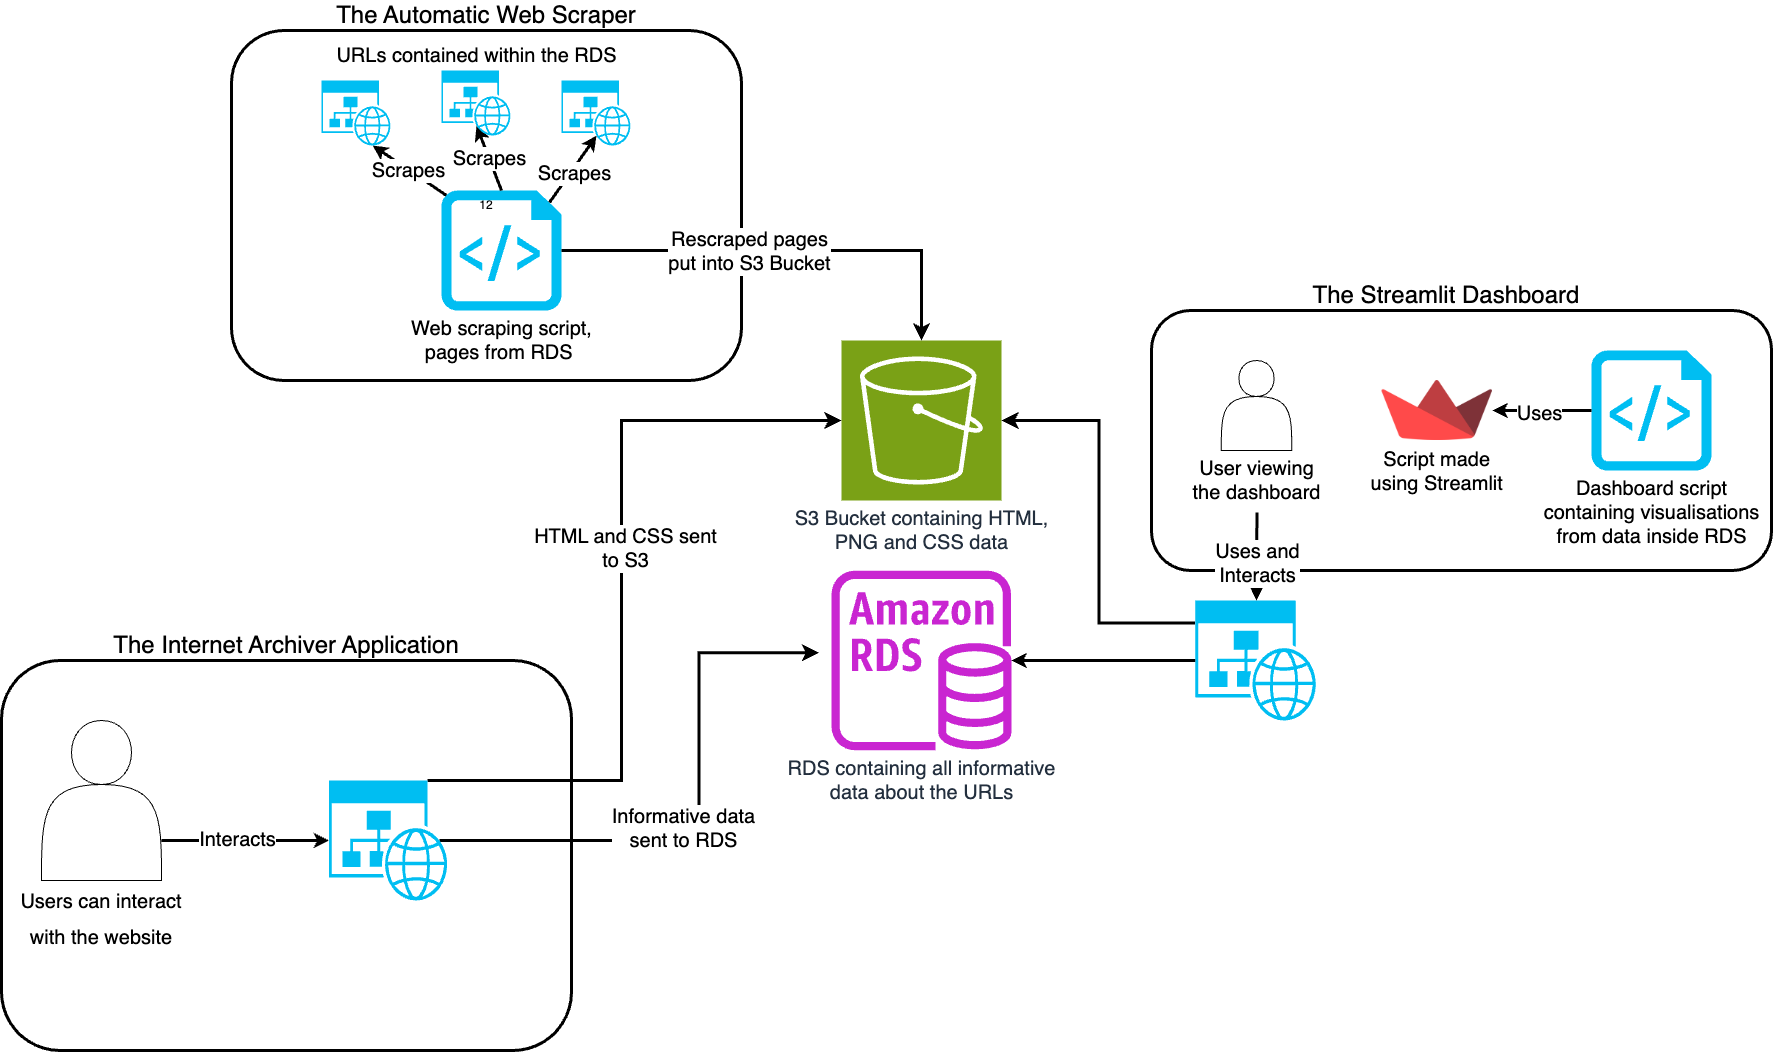

The diagram above was exported from draw.io. Its source (the exported page's mxGraphModel, read from the mxfile embedded in the PNG):
<mxGraphModel dx="2118" dy="1367" grid="1" gridSize="10" guides="1" tooltips="1" connect="1" arrows="1" fold="1" page="1" pageScale="1" pageWidth="1169" pageHeight="827" math="0" shadow="0">
  <root>
    <mxCell id="0" />
    <mxCell id="1" parent="0" />
    <mxCell id="raIqmKiE5aUxjXEj1veZ-1" value="12" style="rounded=1;whiteSpace=wrap;html=1;strokeWidth=3;" parent="1" vertex="1">
      <mxGeometry x="290" y="30" width="510" height="350" as="geometry" />
    </mxCell>
    <mxCell id="raIqmKiE5aUxjXEj1veZ-2" value="&lt;font style=&quot;font-size: 20px;&quot;&gt;Web scraping script,&lt;br&gt;pages from RDS&amp;nbsp;&lt;/font&gt;" style="verticalLabelPosition=bottom;html=1;verticalAlign=top;align=center;strokeColor=none;fillColor=#00BEF2;shape=mxgraph.azure.script_file;pointerEvents=1;" parent="1" vertex="1">
      <mxGeometry x="499.99999999999994" y="190" width="120" height="120" as="geometry" />
    </mxCell>
    <mxCell id="raIqmKiE5aUxjXEj1veZ-3" value="The Automatic Web Scraper" style="text;html=1;strokeColor=none;fillColor=none;align=center;verticalAlign=middle;whiteSpace=wrap;rounded=0;fontSize=24;" parent="1" vertex="1">
      <mxGeometry x="370" width="350" height="30" as="geometry" />
    </mxCell>
    <mxCell id="raIqmKiE5aUxjXEj1veZ-16" value="" style="verticalLabelPosition=bottom;html=1;verticalAlign=top;align=center;strokeColor=none;fillColor=#00BEF2;shape=mxgraph.azure.website_generic;pointerEvents=1;" parent="1" vertex="1">
      <mxGeometry x="620" y="80" width="70" height="65" as="geometry" />
    </mxCell>
    <mxCell id="raIqmKiE5aUxjXEj1veZ-17" value="" style="endArrow=classic;html=1;rounded=0;entryX=0.5;entryY=0.85;entryDx=0;entryDy=0;entryPerimeter=0;exitX=0.5;exitY=0;exitDx=0;exitDy=0;exitPerimeter=0;strokeWidth=3;" parent="1" source="raIqmKiE5aUxjXEj1veZ-2" target="raIqmKiE5aUxjXEj1veZ-116" edge="1">
      <mxGeometry width="50" height="50" relative="1" as="geometry">
        <mxPoint x="310" y="410" as="sourcePoint" />
        <mxPoint x="543.2000000000007" y="139.5" as="targetPoint" />
      </mxGeometry>
    </mxCell>
    <mxCell id="raIqmKiE5aUxjXEj1veZ-114" value="Scrapes" style="edgeLabel;html=1;align=center;verticalAlign=middle;resizable=0;points=[];fontSize=20;" parent="raIqmKiE5aUxjXEj1veZ-17" vertex="1" connectable="0">
      <mxGeometry x="0.0532" relative="1" as="geometry">
        <mxPoint as="offset" />
      </mxGeometry>
    </mxCell>
    <mxCell id="raIqmKiE5aUxjXEj1veZ-18" value="" style="endArrow=classic;html=1;rounded=0;entryX=0.5;entryY=0.85;entryDx=0;entryDy=0;entryPerimeter=0;exitX=0.9;exitY=0.1;exitDx=0;exitDy=0;exitPerimeter=0;strokeWidth=3;" parent="1" source="raIqmKiE5aUxjXEj1veZ-2" target="raIqmKiE5aUxjXEj1veZ-16" edge="1">
      <mxGeometry width="50" height="50" relative="1" as="geometry">
        <mxPoint x="380" y="410" as="sourcePoint" />
        <mxPoint x="430" y="360" as="targetPoint" />
      </mxGeometry>
    </mxCell>
    <mxCell id="raIqmKiE5aUxjXEj1veZ-113" value="Scrapes" style="edgeLabel;html=1;align=center;verticalAlign=middle;resizable=0;points=[];fontSize=20;" parent="raIqmKiE5aUxjXEj1veZ-18" vertex="1" connectable="0">
      <mxGeometry x="-0.0861" y="-2" relative="1" as="geometry">
        <mxPoint x="1" as="offset" />
      </mxGeometry>
    </mxCell>
    <mxCell id="raIqmKiE5aUxjXEj1veZ-19" value="" style="endArrow=classic;html=1;rounded=0;entryX=0.73;entryY=1;entryDx=0;entryDy=0;entryPerimeter=0;exitX=0.04;exitY=0.04;exitDx=0;exitDy=0;exitPerimeter=0;strokeWidth=3;" parent="1" source="raIqmKiE5aUxjXEj1veZ-2" target="raIqmKiE5aUxjXEj1veZ-117" edge="1">
      <mxGeometry width="50" height="50" relative="1" as="geometry">
        <mxPoint x="320" y="210" as="sourcePoint" />
        <mxPoint x="396.10000000000036" y="150" as="targetPoint" />
      </mxGeometry>
    </mxCell>
    <mxCell id="raIqmKiE5aUxjXEj1veZ-115" value="Scrapes" style="edgeLabel;html=1;align=center;verticalAlign=middle;resizable=0;points=[];fontSize=20;" parent="raIqmKiE5aUxjXEj1veZ-19" vertex="1" connectable="0">
      <mxGeometry x="0.0352" relative="1" as="geometry">
        <mxPoint as="offset" />
      </mxGeometry>
    </mxCell>
    <mxCell id="raIqmKiE5aUxjXEj1veZ-20" value="URLs contained within the RDS" style="text;html=1;strokeColor=none;fillColor=none;align=center;verticalAlign=middle;whiteSpace=wrap;rounded=0;fontSize=20;" parent="1" vertex="1">
      <mxGeometry x="387.5" y="40" width="295" height="30" as="geometry" />
    </mxCell>
    <mxCell id="raIqmKiE5aUxjXEj1veZ-21" value="&lt;font style=&quot;font-size: 20px;&quot;&gt;S3 Bucket containing HTML,&lt;br&gt;PNG and CSS data&lt;/font&gt;" style="sketch=0;points=[[0,0,0],[0.25,0,0],[0.5,0,0],[0.75,0,0],[1,0,0],[0,1,0],[0.25,1,0],[0.5,1,0],[0.75,1,0],[1,1,0],[0,0.25,0],[0,0.5,0],[0,0.75,0],[1,0.25,0],[1,0.5,0],[1,0.75,0]];outlineConnect=0;fontColor=#232F3E;fillColor=#7AA116;strokeColor=#ffffff;dashed=0;verticalLabelPosition=bottom;verticalAlign=top;align=center;html=1;fontSize=12;fontStyle=0;aspect=fixed;shape=mxgraph.aws4.resourceIcon;resIcon=mxgraph.aws4.s3;" parent="1" vertex="1">
      <mxGeometry x="900" y="340" width="160" height="160" as="geometry" />
    </mxCell>
    <mxCell id="raIqmKiE5aUxjXEj1veZ-22" value="" style="edgeStyle=segmentEdgeStyle;endArrow=classic;html=1;curved=0;rounded=0;endSize=8;startSize=8;entryX=0.5;entryY=0;entryDx=0;entryDy=0;entryPerimeter=0;exitX=1;exitY=0.5;exitDx=0;exitDy=0;exitPerimeter=0;strokeWidth=3;" parent="1" source="raIqmKiE5aUxjXEj1veZ-2" target="raIqmKiE5aUxjXEj1veZ-21" edge="1">
      <mxGeometry width="50" height="50" relative="1" as="geometry">
        <mxPoint x="787.5" y="249.25" as="sourcePoint" />
        <mxPoint x="979" y="342.5" as="targetPoint" />
      </mxGeometry>
    </mxCell>
    <mxCell id="raIqmKiE5aUxjXEj1veZ-23" value="Rescraped pages&lt;br style=&quot;font-size: 20px;&quot;&gt;put into S3 Bucket" style="edgeLabel;html=1;align=center;verticalAlign=middle;resizable=0;points=[];fontSize=20;" parent="raIqmKiE5aUxjXEj1veZ-22" vertex="1" connectable="0">
      <mxGeometry x="-0.097" relative="1" as="geometry">
        <mxPoint x="-15" as="offset" />
      </mxGeometry>
    </mxCell>
    <mxCell id="raIqmKiE5aUxjXEj1veZ-24" value="" style="rounded=1;whiteSpace=wrap;html=1;strokeWidth=3;" parent="1" vertex="1">
      <mxGeometry x="1210" y="310" width="620" height="260" as="geometry" />
    </mxCell>
    <mxCell id="raIqmKiE5aUxjXEj1veZ-30" value="&lt;font style=&quot;font-size: 20px;&quot;&gt;RDS containing all informative&lt;br&gt;data about the URLs&lt;/font&gt;" style="sketch=0;outlineConnect=0;fontColor=#232F3E;gradientColor=none;fillColor=#C925D1;strokeColor=none;dashed=0;verticalLabelPosition=bottom;verticalAlign=top;align=center;html=1;fontSize=12;fontStyle=0;aspect=fixed;pointerEvents=1;shape=mxgraph.aws4.rds_instance;" parent="1" vertex="1">
      <mxGeometry x="890" y="570" width="180" height="180" as="geometry" />
    </mxCell>
    <mxCell id="raIqmKiE5aUxjXEj1veZ-33" value="The Streamlit Dashboard" style="text;html=1;strokeColor=none;fillColor=none;align=center;verticalAlign=middle;whiteSpace=wrap;rounded=0;fontSize=24;" parent="1" vertex="1">
      <mxGeometry x="1330" y="280" width="350" height="30" as="geometry" />
    </mxCell>
    <mxCell id="raIqmKiE5aUxjXEj1veZ-34" value="" style="shape=actor;whiteSpace=wrap;html=1;" parent="1" vertex="1">
      <mxGeometry x="1279.75" y="360" width="70.5" height="90" as="geometry" />
    </mxCell>
    <mxCell id="raIqmKiE5aUxjXEj1veZ-35" value="&lt;font style=&quot;font-size: 20px;&quot;&gt;User viewing &lt;br&gt;the dashboard&lt;/font&gt;" style="text;html=1;align=center;verticalAlign=middle;resizable=0;points=[];autosize=1;strokeColor=none;fillColor=none;" parent="1" vertex="1">
      <mxGeometry x="1240" y="450" width="150" height="60" as="geometry" />
    </mxCell>
    <mxCell id="raIqmKiE5aUxjXEj1veZ-37" value="Script made&#10;using Streamlit" style="shape=image;verticalLabelPosition=bottom;labelBackgroundColor=default;verticalAlign=top;aspect=fixed;imageAspect=0;image=https://seeklogo.com/images/S/streamlit-logo-1A3B208AE4-seeklogo.com.png;fontSize=20;" parent="1" vertex="1">
      <mxGeometry x="1440.5" y="380" width="110.43" height="60" as="geometry" />
    </mxCell>
    <mxCell id="raIqmKiE5aUxjXEj1veZ-38" value="&lt;font style=&quot;font-size: 20px;&quot;&gt;Dashboard script&lt;br&gt;containing visualisations&lt;br&gt;from data inside RDS&lt;/font&gt;" style="verticalLabelPosition=bottom;html=1;verticalAlign=top;align=center;strokeColor=none;fillColor=#00BEF2;shape=mxgraph.azure.script_file;pointerEvents=1;" parent="1" vertex="1">
      <mxGeometry x="1650" y="350" width="120" height="120" as="geometry" />
    </mxCell>
    <mxCell id="raIqmKiE5aUxjXEj1veZ-41" value="" style="rounded=1;whiteSpace=wrap;html=1;strokeWidth=3;" parent="1" vertex="1">
      <mxGeometry x="60" y="660" width="570" height="390" as="geometry" />
    </mxCell>
    <mxCell id="raIqmKiE5aUxjXEj1veZ-42" value="The Internet Archiver Application" style="text;html=1;strokeColor=none;fillColor=none;align=center;verticalAlign=middle;whiteSpace=wrap;rounded=0;fontSize=24;" parent="1" vertex="1">
      <mxGeometry x="170" y="630" width="350" height="30" as="geometry" />
    </mxCell>
    <mxCell id="raIqmKiE5aUxjXEj1veZ-43" value="" style="verticalLabelPosition=bottom;html=1;verticalAlign=top;align=center;strokeColor=none;fillColor=#00BEF2;shape=mxgraph.azure.website_generic;pointerEvents=1;" parent="1" vertex="1">
      <mxGeometry x="1253.87" y="600" width="122.27" height="120" as="geometry" />
    </mxCell>
    <mxCell id="raIqmKiE5aUxjXEj1veZ-62" value="" style="edgeStyle=elbowEdgeStyle;elbow=horizontal;endArrow=classic;html=1;curved=0;rounded=0;endSize=8;startSize=8;entryX=0;entryY=0.5;entryDx=0;entryDy=0;entryPerimeter=0;exitX=0.82;exitY=0;exitDx=0;exitDy=0;exitPerimeter=0;strokeWidth=3;" parent="1" source="raIqmKiE5aUxjXEj1veZ-105" target="raIqmKiE5aUxjXEj1veZ-21" edge="1">
      <mxGeometry width="50" height="50" relative="1" as="geometry">
        <mxPoint x="547.5" y="773.8200000000002" as="sourcePoint" />
        <mxPoint x="600" y="710" as="targetPoint" />
        <Array as="points">
          <mxPoint x="680" y="600" />
        </Array>
      </mxGeometry>
    </mxCell>
    <mxCell id="raIqmKiE5aUxjXEj1veZ-63" value="HTML and CSS sent&lt;br style=&quot;font-size: 20px;&quot;&gt;to S3" style="edgeLabel;html=1;align=center;verticalAlign=middle;resizable=0;points=[];fontSize=20;" parent="raIqmKiE5aUxjXEj1veZ-62" vertex="1" connectable="0">
      <mxGeometry x="0.1042" y="-3" relative="1" as="geometry">
        <mxPoint y="-1" as="offset" />
      </mxGeometry>
    </mxCell>
    <mxCell id="raIqmKiE5aUxjXEj1veZ-64" value="" style="edgeStyle=elbowEdgeStyle;elbow=horizontal;endArrow=classic;html=1;curved=0;rounded=0;endSize=8;startSize=8;exitX=0.92;exitY=0.5;exitDx=0;exitDy=0;exitPerimeter=0;strokeWidth=3;" parent="1" source="raIqmKiE5aUxjXEj1veZ-105" edge="1">
      <mxGeometry width="50" height="50" relative="1" as="geometry">
        <mxPoint x="575" y="892.6200000000003" as="sourcePoint" />
        <mxPoint x="877.5" y="652.3" as="targetPoint" />
        <Array as="points">
          <mxPoint x="757.5" y="652.3" />
        </Array>
      </mxGeometry>
    </mxCell>
    <mxCell id="raIqmKiE5aUxjXEj1veZ-65" value="Informative data&lt;br style=&quot;font-size: 20px;&quot;&gt;sent to RDS" style="edgeLabel;html=1;align=center;verticalAlign=middle;resizable=1;points=[];fontSize=20;movable=1;rotatable=1;deletable=1;editable=1;locked=0;connectable=1;" parent="raIqmKiE5aUxjXEj1veZ-64" vertex="1" connectable="0">
      <mxGeometry x="0.1042" y="-3" relative="1" as="geometry">
        <mxPoint x="-20" y="41" as="offset" />
      </mxGeometry>
    </mxCell>
    <mxCell id="raIqmKiE5aUxjXEj1veZ-101" value="" style="shape=actor;whiteSpace=wrap;html=1;movable=1;resizable=1;rotatable=1;deletable=1;editable=1;locked=0;connectable=1;" parent="1" vertex="1">
      <mxGeometry x="100" y="720" width="120" height="160" as="geometry" />
    </mxCell>
    <mxCell id="raIqmKiE5aUxjXEj1veZ-103" value="&lt;font style=&quot;font-size: 20px;&quot;&gt;Users can interact with the website&lt;/font&gt;" style="text;html=1;strokeColor=none;fillColor=none;align=center;verticalAlign=middle;whiteSpace=wrap;rounded=0;fontSize=30;movable=1;resizable=1;rotatable=1;deletable=1;editable=1;locked=0;connectable=1;" parent="1" vertex="1">
      <mxGeometry x="70" y="900.0000000000001" width="180" height="30" as="geometry" />
    </mxCell>
    <mxCell id="raIqmKiE5aUxjXEj1veZ-105" value="" style="verticalLabelPosition=bottom;html=1;verticalAlign=top;align=center;strokeColor=none;fillColor=#00BEF2;shape=mxgraph.azure.website_generic;pointerEvents=1;movable=1;resizable=1;rotatable=1;deletable=1;editable=1;locked=0;connectable=1;" parent="1" vertex="1">
      <mxGeometry x="387.5" y="780" width="120" height="120" as="geometry" />
    </mxCell>
    <mxCell id="raIqmKiE5aUxjXEj1veZ-109" value="" style="endArrow=classic;html=1;rounded=0;exitX=1;exitY=0.75;exitDx=0;exitDy=0;entryX=0;entryY=0.5;entryDx=0;entryDy=0;entryPerimeter=0;movable=1;resizable=1;rotatable=1;deletable=1;editable=1;locked=0;connectable=1;strokeWidth=3;" parent="1" source="raIqmKiE5aUxjXEj1veZ-101" target="raIqmKiE5aUxjXEj1veZ-105" edge="1">
      <mxGeometry width="50" height="50" relative="1" as="geometry">
        <mxPoint x="760" y="808.82" as="sourcePoint" />
        <mxPoint x="1070" y="1208.82" as="targetPoint" />
      </mxGeometry>
    </mxCell>
    <mxCell id="raIqmKiE5aUxjXEj1veZ-112" value="Interacts" style="edgeLabel;html=1;align=center;verticalAlign=middle;resizable=1;points=[];fontSize=20;movable=1;rotatable=1;deletable=1;editable=1;locked=0;connectable=1;" parent="raIqmKiE5aUxjXEj1veZ-109" vertex="1" connectable="0">
      <mxGeometry x="-0.1591" y="-3" relative="1" as="geometry">
        <mxPoint x="4" y="-5" as="offset" />
      </mxGeometry>
    </mxCell>
    <mxCell id="raIqmKiE5aUxjXEj1veZ-116" value="" style="verticalLabelPosition=bottom;html=1;verticalAlign=top;align=center;strokeColor=none;fillColor=#00BEF2;shape=mxgraph.azure.website_generic;pointerEvents=1;" parent="1" vertex="1">
      <mxGeometry x="500" y="70" width="70" height="65" as="geometry" />
    </mxCell>
    <mxCell id="raIqmKiE5aUxjXEj1veZ-117" value="" style="verticalLabelPosition=bottom;html=1;verticalAlign=top;align=center;strokeColor=none;fillColor=#00BEF2;shape=mxgraph.azure.website_generic;pointerEvents=1;" parent="1" vertex="1">
      <mxGeometry x="380" y="80" width="70" height="65" as="geometry" />
    </mxCell>
    <mxCell id="raIqmKiE5aUxjXEj1veZ-128" value="" style="endArrow=classic;html=1;rounded=0;exitX=0;exitY=0.5;exitDx=0;exitDy=0;exitPerimeter=0;entryX=1;entryY=0.5;entryDx=0;entryDy=0;strokeWidth=3;" parent="1" source="raIqmKiE5aUxjXEj1veZ-38" target="raIqmKiE5aUxjXEj1veZ-37" edge="1">
      <mxGeometry width="50" height="50" relative="1" as="geometry">
        <mxPoint x="1290" y="510" as="sourcePoint" />
        <mxPoint x="1340" y="460" as="targetPoint" />
      </mxGeometry>
    </mxCell>
    <mxCell id="raIqmKiE5aUxjXEj1veZ-130" value="&lt;font style=&quot;font-size: 20px;&quot;&gt;Uses&lt;/font&gt;" style="edgeLabel;html=1;align=center;verticalAlign=middle;resizable=0;points=[];" parent="raIqmKiE5aUxjXEj1veZ-128" vertex="1" connectable="0">
      <mxGeometry x="0.0856" y="2" relative="1" as="geometry">
        <mxPoint as="offset" />
      </mxGeometry>
    </mxCell>
    <mxCell id="raIqmKiE5aUxjXEj1veZ-131" value="" style="endArrow=classic;html=1;rounded=0;exitX=0.503;exitY=1.033;exitDx=0;exitDy=0;exitPerimeter=0;entryX=0.5;entryY=0;entryDx=0;entryDy=0;entryPerimeter=0;strokeWidth=3;" parent="1" source="raIqmKiE5aUxjXEj1veZ-35" target="raIqmKiE5aUxjXEj1veZ-43" edge="1">
      <mxGeometry width="50" height="50" relative="1" as="geometry">
        <mxPoint x="1409" y="590" as="sourcePoint" />
        <mxPoint x="1459" y="540" as="targetPoint" />
      </mxGeometry>
    </mxCell>
    <mxCell id="raIqmKiE5aUxjXEj1veZ-132" value="&lt;font style=&quot;font-size: 20px;&quot;&gt;Uses and&lt;br&gt;Interacts&lt;/font&gt;" style="edgeLabel;html=1;align=center;verticalAlign=middle;resizable=0;points=[];" parent="raIqmKiE5aUxjXEj1veZ-131" vertex="1" connectable="0">
      <mxGeometry x="-0.1768" y="1" relative="1" as="geometry">
        <mxPoint x="-1" y="14" as="offset" />
      </mxGeometry>
    </mxCell>
    <mxCell id="fXCP_XvTmHlORbmxHtFA-2" value="" style="endArrow=classic;html=1;rounded=0;strokeWidth=3;exitX=0;exitY=0.5;exitDx=0;exitDy=0;exitPerimeter=0;" edge="1" parent="1" source="raIqmKiE5aUxjXEj1veZ-43" target="raIqmKiE5aUxjXEj1veZ-30">
      <mxGeometry width="50" height="50" relative="1" as="geometry">
        <mxPoint x="1180" y="1080" as="sourcePoint" />
        <mxPoint x="1230" y="1030" as="targetPoint" />
      </mxGeometry>
    </mxCell>
    <mxCell id="fXCP_XvTmHlORbmxHtFA-3" value="" style="edgeStyle=elbowEdgeStyle;elbow=horizontal;endArrow=classic;html=1;curved=0;rounded=0;endSize=8;startSize=8;strokeWidth=3;entryX=1;entryY=0.5;entryDx=0;entryDy=0;entryPerimeter=0;exitX=-0.003;exitY=0.188;exitDx=0;exitDy=0;exitPerimeter=0;" edge="1" parent="1" source="raIqmKiE5aUxjXEj1veZ-43" target="raIqmKiE5aUxjXEj1veZ-21">
      <mxGeometry width="50" height="50" relative="1" as="geometry">
        <mxPoint x="1080" y="600" as="sourcePoint" />
        <mxPoint x="1130" y="550" as="targetPoint" />
      </mxGeometry>
    </mxCell>
  </root>
</mxGraphModel>